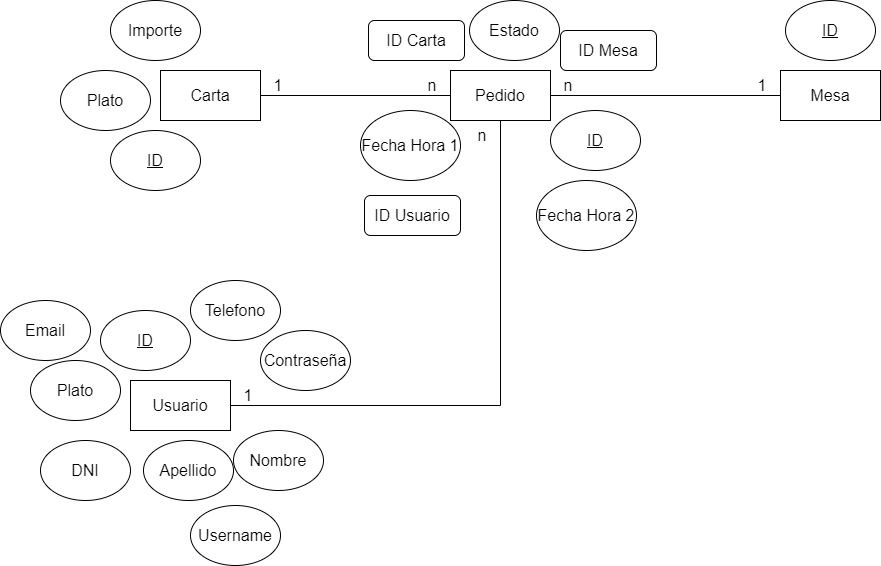

The diagram above was exported from draw.io. Its source (the exported page's mxGraphModel, read from the mxfile embedded in the PNG):
<mxGraphModel dx="1539" dy="779" grid="1" gridSize="10" guides="1" tooltips="1" connect="1" arrows="1" fold="1" page="1" pageScale="1" pageWidth="827" pageHeight="1169" math="0" shadow="0">
  <root>
    <mxCell id="0" />
    <mxCell id="1" parent="0" />
    <mxCell id="_fzRZfPlBCQ5rchxv02v-1" value="&lt;font size=&quot;3&quot;&gt;Carta&lt;/font&gt;" style="rounded=0;whiteSpace=wrap;html=1;" parent="1" vertex="1">
      <mxGeometry x="60" y="120" width="100" height="50" as="geometry" />
    </mxCell>
    <mxCell id="_fzRZfPlBCQ5rchxv02v-2" value="&lt;font size=&quot;3&quot;&gt;Pedido&lt;/font&gt;" style="rounded=0;whiteSpace=wrap;html=1;" parent="1" vertex="1">
      <mxGeometry x="350" y="120" width="100" height="50" as="geometry" />
    </mxCell>
    <mxCell id="_fzRZfPlBCQ5rchxv02v-3" value="&lt;font size=&quot;3&quot;&gt;Mesa&lt;/font&gt;" style="rounded=0;whiteSpace=wrap;html=1;" parent="1" vertex="1">
      <mxGeometry x="680" y="120" width="100" height="50" as="geometry" />
    </mxCell>
    <mxCell id="_fzRZfPlBCQ5rchxv02v-4" value="" style="endArrow=none;html=1;rounded=0;entryX=1;entryY=0.5;entryDx=0;entryDy=0;exitX=0;exitY=0.5;exitDx=0;exitDy=0;strokeColor=#000000;" parent="1" source="_fzRZfPlBCQ5rchxv02v-3" target="_fzRZfPlBCQ5rchxv02v-2" edge="1">
      <mxGeometry width="50" height="50" relative="1" as="geometry">
        <mxPoint x="290" y="240" as="sourcePoint" />
        <mxPoint x="340" y="190" as="targetPoint" />
      </mxGeometry>
    </mxCell>
    <mxCell id="_fzRZfPlBCQ5rchxv02v-5" value="" style="endArrow=none;html=1;rounded=0;entryX=1;entryY=0.5;entryDx=0;entryDy=0;exitX=0;exitY=0.5;exitDx=0;exitDy=0;strokeColor=#000000;" parent="1" source="_fzRZfPlBCQ5rchxv02v-2" target="_fzRZfPlBCQ5rchxv02v-1" edge="1">
      <mxGeometry width="50" height="50" relative="1" as="geometry">
        <mxPoint x="300" y="250" as="sourcePoint" />
        <mxPoint x="350" y="200" as="targetPoint" />
      </mxGeometry>
    </mxCell>
    <mxCell id="_fzRZfPlBCQ5rchxv02v-6" value="&lt;font size=&quot;3&quot;&gt;Plato&lt;/font&gt;" style="ellipse;whiteSpace=wrap;html=1;" parent="1" vertex="1">
      <mxGeometry x="-40" y="120" width="90" height="60" as="geometry" />
    </mxCell>
    <mxCell id="_fzRZfPlBCQ5rchxv02v-8" value="&lt;font size=&quot;3&quot;&gt;Importe&lt;/font&gt;" style="ellipse;whiteSpace=wrap;html=1;" parent="1" vertex="1">
      <mxGeometry x="10" y="50" width="90" height="60" as="geometry" />
    </mxCell>
    <mxCell id="_fzRZfPlBCQ5rchxv02v-9" value="&lt;font size=&quot;3&quot;&gt;&lt;u&gt;ID&lt;/u&gt;&lt;/font&gt;" style="ellipse;whiteSpace=wrap;html=1;" parent="1" vertex="1">
      <mxGeometry x="10" y="180" width="90" height="60" as="geometry" />
    </mxCell>
    <mxCell id="_fzRZfPlBCQ5rchxv02v-11" value="&lt;span style=&quot;font-size: medium;&quot;&gt;&lt;u&gt;ID&lt;/u&gt;&lt;/span&gt;" style="ellipse;whiteSpace=wrap;html=1;" parent="1" vertex="1">
      <mxGeometry x="450" y="160" width="90" height="60" as="geometry" />
    </mxCell>
    <mxCell id="_fzRZfPlBCQ5rchxv02v-12" value="&lt;font size=&quot;3&quot;&gt;&lt;u&gt;ID&lt;/u&gt;&lt;/font&gt;" style="ellipse;whiteSpace=wrap;html=1;" parent="1" vertex="1">
      <mxGeometry x="685" y="50" width="90" height="60" as="geometry" />
    </mxCell>
    <mxCell id="_fzRZfPlBCQ5rchxv02v-13" value="&lt;font size=&quot;3&quot;&gt;Estado&lt;/font&gt;" style="ellipse;whiteSpace=wrap;html=1;" parent="1" vertex="1">
      <mxGeometry x="369" y="50" width="90" height="60" as="geometry" />
    </mxCell>
    <mxCell id="_fzRZfPlBCQ5rchxv02v-15" value="&lt;span style=&quot;font-size: medium;&quot;&gt;Fecha Hora 1&lt;/span&gt;" style="ellipse;whiteSpace=wrap;html=1;" parent="1" vertex="1">
      <mxGeometry x="260" y="160" width="100" height="70" as="geometry" />
    </mxCell>
    <mxCell id="_fzRZfPlBCQ5rchxv02v-16" value="&lt;font style=&quot;font-size: 16px;&quot;&gt;ID Carta&lt;/font&gt;" style="rounded=1;whiteSpace=wrap;html=1;" parent="1" vertex="1">
      <mxGeometry x="268" y="70" width="96" height="40" as="geometry" />
    </mxCell>
    <mxCell id="SUK1l7NISO1GHilEkMa3-3" value="&lt;font style=&quot;font-size: 16px; background-color: rgb(255, 255, 255);&quot;&gt;n&lt;/font&gt;" style="text;html=1;align=center;verticalAlign=middle;whiteSpace=wrap;rounded=0;" parent="1" vertex="1">
      <mxGeometry x="436" y="120" width="64" height="30" as="geometry" />
    </mxCell>
    <mxCell id="SWHWf4dgnIaXzoR-9lcy-1" value="&lt;span style=&quot;font-size: medium;&quot;&gt;Fecha Hora 2&lt;/span&gt;" style="ellipse;whiteSpace=wrap;html=1;" parent="1" vertex="1">
      <mxGeometry x="436" y="230" width="100" height="70" as="geometry" />
    </mxCell>
    <mxCell id="SWHWf4dgnIaXzoR-9lcy-3" value="&lt;font style=&quot;font-size: 16px;&quot;&gt;ID Mesa&lt;/font&gt;" style="rounded=1;whiteSpace=wrap;html=1;" parent="1" vertex="1">
      <mxGeometry x="460" y="80" width="96" height="40" as="geometry" />
    </mxCell>
    <mxCell id="7cSzn7jgr3FCGUAMZRxB-1" value="&lt;font style=&quot;font-size: 16px; background-color: rgb(255, 255, 255);&quot;&gt;1&lt;/font&gt;" style="text;html=1;align=center;verticalAlign=middle;whiteSpace=wrap;rounded=0;" vertex="1" parent="1">
      <mxGeometry x="630" y="120" width="64" height="30" as="geometry" />
    </mxCell>
    <mxCell id="7cSzn7jgr3FCGUAMZRxB-2" value="&lt;font style=&quot;font-size: 16px; background-color: rgb(255, 255, 255);&quot;&gt;n&lt;/font&gt;" style="text;html=1;align=center;verticalAlign=middle;whiteSpace=wrap;rounded=0;" vertex="1" parent="1">
      <mxGeometry x="300" y="120" width="64" height="30" as="geometry" />
    </mxCell>
    <mxCell id="7cSzn7jgr3FCGUAMZRxB-3" value="&lt;font style=&quot;font-size: 16px; background-color: rgb(255, 255, 255);&quot;&gt;1&lt;/font&gt;" style="text;html=1;align=center;verticalAlign=middle;whiteSpace=wrap;rounded=0;" vertex="1" parent="1">
      <mxGeometry x="146" y="120" width="64" height="30" as="geometry" />
    </mxCell>
    <mxCell id="7cSzn7jgr3FCGUAMZRxB-4" value="&lt;font style=&quot;font-size: 16px; background-color: rgb(255, 255, 255);&quot;&gt;n&lt;/font&gt;" style="text;html=1;align=center;verticalAlign=middle;whiteSpace=wrap;rounded=0;" vertex="1" parent="1">
      <mxGeometry x="350" y="170" width="64" height="30" as="geometry" />
    </mxCell>
    <mxCell id="7cSzn7jgr3FCGUAMZRxB-5" value="&lt;font style=&quot;font-size: 16px; background-color: rgb(255, 255, 255);&quot;&gt;1&lt;/font&gt;" style="text;html=1;align=center;verticalAlign=middle;whiteSpace=wrap;rounded=0;" vertex="1" parent="1">
      <mxGeometry x="116" y="430" width="64" height="30" as="geometry" />
    </mxCell>
    <mxCell id="7cSzn7jgr3FCGUAMZRxB-6" value="&lt;font style=&quot;font-size: 16px;&quot;&gt;ID Usuario&lt;/font&gt;" style="rounded=1;whiteSpace=wrap;html=1;" vertex="1" parent="1">
      <mxGeometry x="264" y="245" width="96" height="40" as="geometry" />
    </mxCell>
    <mxCell id="7cSzn7jgr3FCGUAMZRxB-18" style="edgeStyle=orthogonalEdgeStyle;rounded=0;orthogonalLoop=1;jettySize=auto;html=1;exitX=1;exitY=0.5;exitDx=0;exitDy=0;entryX=0.5;entryY=1;entryDx=0;entryDy=0;endArrow=none;endFill=0;" edge="1" parent="1" source="7cSzn7jgr3FCGUAMZRxB-7" target="_fzRZfPlBCQ5rchxv02v-2">
      <mxGeometry relative="1" as="geometry" />
    </mxCell>
    <mxCell id="7cSzn7jgr3FCGUAMZRxB-7" value="&lt;font size=&quot;3&quot;&gt;Usuario&lt;/font&gt;" style="rounded=0;whiteSpace=wrap;html=1;" vertex="1" parent="1">
      <mxGeometry x="30" y="430" width="100" height="50" as="geometry" />
    </mxCell>
    <mxCell id="7cSzn7jgr3FCGUAMZRxB-8" value="&lt;font size=&quot;3&quot;&gt;Plato&lt;/font&gt;" style="ellipse;whiteSpace=wrap;html=1;" vertex="1" parent="1">
      <mxGeometry x="-70" y="410" width="90" height="60" as="geometry" />
    </mxCell>
    <mxCell id="7cSzn7jgr3FCGUAMZRxB-10" value="&lt;font size=&quot;3&quot;&gt;Contraseña&lt;/font&gt;" style="ellipse;whiteSpace=wrap;html=1;" vertex="1" parent="1">
      <mxGeometry x="160" y="380" width="90" height="60" as="geometry" />
    </mxCell>
    <mxCell id="7cSzn7jgr3FCGUAMZRxB-11" value="&lt;font size=&quot;3&quot;&gt;Email&lt;/font&gt;" style="ellipse;whiteSpace=wrap;html=1;" vertex="1" parent="1">
      <mxGeometry x="-100" y="350" width="90" height="60" as="geometry" />
    </mxCell>
    <mxCell id="7cSzn7jgr3FCGUAMZRxB-12" value="&lt;font size=&quot;3&quot;&gt;Telefono&lt;/font&gt;" style="ellipse;whiteSpace=wrap;html=1;" vertex="1" parent="1">
      <mxGeometry x="90" y="330" width="90" height="60" as="geometry" />
    </mxCell>
    <mxCell id="7cSzn7jgr3FCGUAMZRxB-13" value="&lt;font size=&quot;3&quot;&gt;DNI&lt;/font&gt;" style="ellipse;whiteSpace=wrap;html=1;" vertex="1" parent="1">
      <mxGeometry x="-60" y="490" width="90" height="60" as="geometry" />
    </mxCell>
    <mxCell id="7cSzn7jgr3FCGUAMZRxB-14" value="&lt;font size=&quot;3&quot;&gt;Username&lt;/font&gt;" style="ellipse;whiteSpace=wrap;html=1;" vertex="1" parent="1">
      <mxGeometry x="90" y="555" width="90" height="60" as="geometry" />
    </mxCell>
    <mxCell id="7cSzn7jgr3FCGUAMZRxB-15" value="&lt;font size=&quot;3&quot;&gt;Apellido&lt;/font&gt;" style="ellipse;whiteSpace=wrap;html=1;" vertex="1" parent="1">
      <mxGeometry x="43" y="490" width="90" height="60" as="geometry" />
    </mxCell>
    <mxCell id="7cSzn7jgr3FCGUAMZRxB-16" value="&lt;font size=&quot;3&quot;&gt;Nombre&lt;/font&gt;" style="ellipse;whiteSpace=wrap;html=1;" vertex="1" parent="1">
      <mxGeometry x="133" y="480" width="90" height="60" as="geometry" />
    </mxCell>
    <mxCell id="7cSzn7jgr3FCGUAMZRxB-17" value="&lt;font size=&quot;3&quot;&gt;&lt;u&gt;ID&lt;/u&gt;&lt;/font&gt;" style="ellipse;whiteSpace=wrap;html=1;" vertex="1" parent="1">
      <mxGeometry y="360" width="90" height="60" as="geometry" />
    </mxCell>
  </root>
</mxGraphModel>